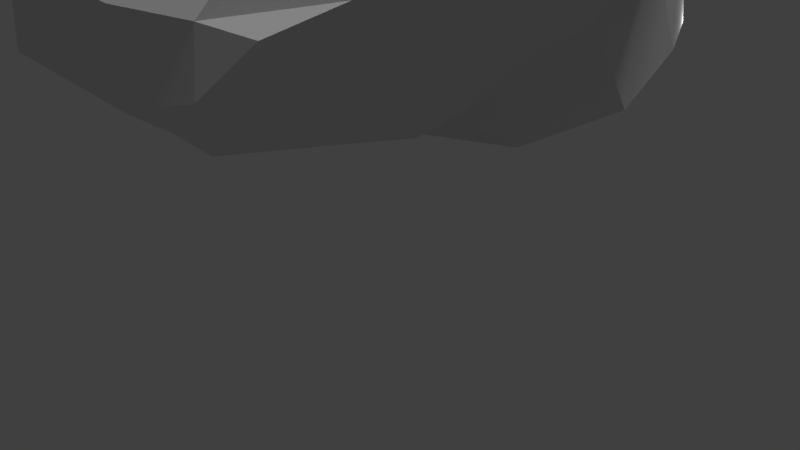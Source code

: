 # Source: cat_head.blend  (saved by Blender 2.79.0; exported with 4.5.12 LTS)
import bpy
from mathutils import Matrix  # noqa: F401  (used for matrix-valued properties, if any)

bpy.ops.wm.read_factory_settings(use_empty=True)
scene = bpy.context.scene
scene.name = 'Scene'

# ---- collections
col_collection_1 = bpy.data.collections.new('Collection 1'); scene.collection.children.link(col_collection_1)

# ---- world
world_world = bpy.data.worlds.new('World'); scene.world = world_world
world_world.color = (0.05088, 0.05088, 0.05088)
world_world.use_sun_shadow = False
world_world.sun_shadow_jitter_overblur = 0.0
world_world.cycles.sampling_method = 'MANUAL'

# ---- cameras
cam_camera = bpy.data.cameras.new('Camera')
cam_camera.clip_end = 100.0
cam_camera.lens = 35.0
cam_camera.sensor_width = 32.0
cam_camera.sensor_height = 18.0
cam_camera.ortho_scale = 7.314
cam_camera.dof.focus_distance = 0.0
cam_camera.dof.aperture_fstop = 128.0

# ---- lights
light_sun = bpy.data.lights.new('Sun', 'SUN')
light_sun.transmission_factor = 0.0
light_sun.angle = 0.1993
light_sun.energy = 1.0
light_sun.shadow_buffer_clip_start = 0.5
light_sun.shadow_soft_size = 0.1
light_sun.shadow_cascade_max_distance = 1000.0
light_lamp = bpy.data.lights.new('Lamp', 'POINT')
light_lamp.transmission_factor = 0.0
light_lamp.cutoff_distance = 30.0
light_lamp.energy = 100.0
light_lamp.shadow_buffer_clip_start = 1.001
light_lamp.shadow_soft_size = 0.1
light_lamp.shadow_maximum_resolution = 0.006
light_lamp.use_absolute_resolution = True

# ---- meshes
me_plane_001 = bpy.data.meshes.new('Plane.001')
me_plane_001.from_pydata([(1.775, 3.178, -0.5954), (2.406, 2.349, 0.7247), (2.552, 1.583, 2.106), (2.36, 0.7592, -1.793), (2.824, 0.3624, 1.888), (2.083, -0.5017, -2.16), (2.721, -1.147, 1.25), (1.89, -1.333, -2.263), (1.715, -2.247, 0.001474), (1.481, -2.78, -2.476), (1.601, -3.398, -1.231), (1.681, -3.52, -1.839), (2.158, 2.094, -1.207), (3.079, 0.9539, -0.146), (3.257, 0.05719, -0.3196), (2.88, 0.6026, 3.455), (3.159, -1.11, -0.3462), (2.175, -2.324, -1.143), (2.002, -3.105, -1.358), (1.081, 3.718, -0.1586), (0.9948, 2.838, 1.516), (1.41, 1.807, 2.524), (1.587, 0.1389, -2.615), (0.8991, 0.3723, 2.658), (1.435, -0.8737, -2.873), (1.134, -1.872, 1.222), (0.711, -1.549, -2.99), (0.5846, -2.616, 0.2907), (0.744, -2.862, -2.733), (0.8927, -3.748, -1.156), (1.112, -3.722, -1.971), (2.657, 1.363, 3.461), (1.829, 1.395, 3.551), (1.469, 0.561, 3.624), (2.298, 1.012, 4.281), (2.151, 0.6599, 4.395), (2.567, 0.5995, 4.615), (2.622, 0.9138, 4.163), (-0.03684, 3.985, 0.1117), (-1.706, 3.138, -0.6025), (-0.004269, 2.647, 1.977), (-2.414, 2.349, 0.7247), (-0.004269, 1.753, 2.794), (-0.004269, 0.05747, -2.88), (-2.571, 1.594, 2.105), (-2.369, 0.7611, -1.791), (0.007352, 0.3717, 2.488), (-0.004269, -0.9321, -3.041), (-2.832, 0.3624, 1.888), (-2.091, -0.5017, -2.16), (-0.004269, -1.908, 1.574), (-0.07072, -1.753, -3.096), (-2.73, -1.147, 1.25), (-1.899, -1.333, -2.263), (-0.07072, -2.737, 0.09508), (-0.07072, -2.798, -2.741), (-1.836, -2.265, 0.07256), (-1.623, -2.78, -2.476), (-0.07072, -3.763, -1.079), (-0.07072, -3.538, -1.977), (-1.742, -3.398, -1.231), (-1.822, -3.52, -1.839), (-2.151, 2.147, -1.198), (-3.029, 0.957, -0.1582), (-3.178, 0.07619, -0.3928), (-2.879, 0.6132, 3.458), (-3.167, -1.11, -0.3462), (-2.283, -2.307, -1.146), (-2.113, -3.174, -1.384), (-1.064, 3.562, -0.1726), (-1.003, 2.84, 1.516), (-1.377, 1.786, 2.519), (-1.596, 0.1389, -2.615), (-0.9076, 0.436, 2.672), (-1.443, -0.8737, -2.873), (-1.319, -1.867, 1.201), (-0.8524, -1.549, -2.99), (-0.726, -2.616, 0.2907), (-0.8854, -2.862, -2.733), (-1.034, -3.748, -1.156), (-1.253, -3.722, -1.971), (-2.651, 1.245, 3.421), (-1.723, 1.469, 3.568), (-1.488, 0.5822, 3.629), (-2.381, 0.9525, 4.402), (-2.222, 0.6981, 4.442), (-2.699, 0.6095, 4.571), (-2.732, 0.9063, 4.074), (1.008, 4.71, -2.351), (-0.0166, 5.17, -2.417), (1.698, 0.4542, -3.262), (-0.02139, 0.1287, -3.428), (1.641, 3.842, -2.401), (2.533, 1.231, -2.793), (2.234, 2.623, -2.439), (-1.227, 4.527, -2.395), (-1.74, 0.4772, -3.21), (-1.845, 3.712, -2.404), (-2.576, 1.242, -2.766), (-2.277, 2.668, -2.461)], [], [(20, 2, 21), (3, 14, 13), (12, 3, 13), (5, 16, 14), (2, 15, 31), (43, 24, 22), (7, 17, 16), (23, 6, 25), (47, 26, 24), (17, 11, 18), (51, 28, 26), (30, 29, 10), (8, 29, 27), (28, 59, 30), (23, 32, 33), (4, 33, 15), (59, 29, 30), (17, 10, 8), (16, 8, 6), (14, 6, 4), (1, 13, 2), (13, 4, 2), (0, 12, 1), (58, 29, 59), (33, 34, 35), (9, 30, 11), (54, 29, 58), (26, 9, 7), (50, 27, 54), (24, 7, 5), (23, 50, 46), (22, 5, 3), (42, 23, 46), (40, 21, 42), (2, 32, 21), (34, 36, 35), (15, 37, 31), (31, 34, 32), (15, 35, 36), (1, 19, 0), (25, 6, 27), (6, 8, 27), (38, 20, 40), (20, 1, 2), (3, 5, 14), (5, 7, 16), (2, 4, 15), (43, 47, 24), (7, 9, 17), (23, 4, 6), (47, 51, 26), (17, 9, 11), (51, 55, 28), (10, 18, 11), (11, 30, 10), (8, 10, 29), (28, 55, 59), (23, 21, 32), (4, 23, 33), (17, 18, 10), (16, 17, 8), (14, 16, 6), (1, 12, 13), (13, 14, 4), (33, 32, 34), (9, 28, 30), (54, 27, 29), (26, 28, 9), (50, 25, 27), (24, 26, 7), (23, 25, 50), (22, 24, 5), (42, 21, 23), (40, 20, 21), (2, 31, 32), (34, 37, 36), (15, 36, 37), (31, 37, 34), (15, 33, 35), (1, 20, 19), (38, 19, 20), (70, 71, 44), (45, 63, 64), (62, 63, 45), (49, 64, 66), (44, 81, 65), (43, 72, 74), (53, 66, 67), (73, 75, 52), (47, 74, 76), (67, 68, 61), (51, 76, 78), (80, 60, 79), (56, 77, 79), (78, 80, 59), (73, 83, 82), (48, 65, 83), (59, 80, 79), (67, 56, 60), (66, 52, 56), (64, 48, 52), (41, 44, 63), (63, 44, 48), (39, 41, 62), (58, 59, 79), (83, 85, 84), (57, 61, 80), (54, 58, 79), (76, 53, 57), (50, 54, 77), (74, 49, 53), (73, 46, 50), (72, 45, 49), (42, 46, 73), (40, 42, 71), (44, 71, 82), (84, 85, 86), (65, 81, 87), (81, 82, 84), (65, 86, 85), (41, 39, 69), (75, 77, 52), (52, 77, 56), (38, 40, 70), (70, 44, 41), (45, 64, 49), (49, 66, 53), (44, 65, 48), (43, 74, 47), (53, 67, 57), (73, 52, 48), (47, 76, 51), (67, 61, 57), (51, 78, 55), (60, 61, 68), (61, 60, 80), (56, 79, 60), (78, 59, 55), (73, 82, 71), (48, 83, 73), (67, 60, 68), (66, 56, 67), (64, 52, 66), (41, 63, 62), (63, 48, 64), (83, 84, 82), (57, 80, 78), (54, 79, 77), (76, 57, 78), (50, 77, 75), (74, 53, 76), (73, 50, 75), (72, 49, 74), (42, 73, 71), (40, 71, 70), (44, 82, 81), (84, 86, 87), (65, 87, 86), (81, 84, 87), (65, 85, 83), (41, 69, 70), (38, 70, 69), (0, 88, 92), (38, 95, 89), (39, 95, 69), (22, 93, 90), (62, 97, 39), (0, 94, 12), (62, 98, 99), (43, 90, 91), (12, 93, 3), (45, 96, 98), (43, 96, 72), (38, 88, 19), (0, 19, 88), (38, 69, 95), (39, 97, 95), (22, 3, 93), (62, 99, 97), (0, 92, 94), (62, 45, 98), (43, 22, 90), (12, 94, 93), (45, 72, 96), (43, 91, 96), (38, 89, 88)])
me_plane_001.use_remesh_preserve_volume = False
me_plane_001.use_remesh_preserve_attributes = False
me_plane_001.use_mirror_x = True
me_plane_001.update()

# ---- objects
ob_sun = bpy.data.objects.new('Sun', light_sun)
ob_catmesh = bpy.data.objects.new('CatMesh', me_plane_001)
ob_lamp = bpy.data.objects.new('Lamp', light_lamp)
ob_camera = bpy.data.objects.new('Camera', cam_camera)

# ---- transforms, parenting, visibility, modifiers, constraints
ob_sun.location = (10.82, 58.74, 20.92)
ob_sun.rotation_euler = (-0.2368, -0.0, 0.0)
ob_sun.scale = (1.0, 0.9243, 0.9957)
ob_sun.hide_viewport = True
ob_sun.lineart.crease_threshold = 0.0
ob_catmesh.location = (0.004269, 0.2914, 5.006)
ob_catmesh.lineart.crease_threshold = 0.0
ob_catmesh.use_mesh_mirror_x = True
_vg = ob_catmesh.vertex_groups.new(name='tail.004')
_vg = ob_catmesh.vertex_groups.new(name='tail.003')
_vg = ob_catmesh.vertex_groups.new(name='tail.002')
_vg = ob_catmesh.vertex_groups.new(name='tail.001')
_vg = ob_catmesh.vertex_groups.new(name='spine')
_vg = ob_catmesh.vertex_groups.new(name='spine.001')
_vg = ob_catmesh.vertex_groups.new(name='spine.002')
_vg = ob_catmesh.vertex_groups.new(name='spine.004')
_vg = ob_catmesh.vertex_groups.new(name='spine.006')
_vg = ob_catmesh.vertex_groups.new(name='ear.L')
_vg = ob_catmesh.vertex_groups.new(name='ear.L.003')
_vg = ob_catmesh.vertex_groups.new(name='ear.L.004')
_vg = ob_catmesh.vertex_groups.new(name='ear.R')
_vg = ob_catmesh.vertex_groups.new(name='ear.R.003')
_vg = ob_catmesh.vertex_groups.new(name='ear.R.004')
_vg = ob_catmesh.vertex_groups.new(name='Breast.C')
_vg = ob_catmesh.vertex_groups.new(name='shoulder.L')
_vg = ob_catmesh.vertex_groups.new(name='upper_arm.L')
_vg = ob_catmesh.vertex_groups.new(name='forearm.L')
_vg = ob_catmesh.vertex_groups.new(name='hand.L')
_vg = ob_catmesh.vertex_groups.new(name='shoulder.R')
_vg = ob_catmesh.vertex_groups.new(name='upper_arm.R')
_vg = ob_catmesh.vertex_groups.new(name='forearm.R')
_vg = ob_catmesh.vertex_groups.new(name='hand.R')
_vg = ob_catmesh.vertex_groups.new(name='belly.C')
_vg = ob_catmesh.vertex_groups.new(name='thigh.L')
_vg = ob_catmesh.vertex_groups.new(name='shin.L')
_vg = ob_catmesh.vertex_groups.new(name='foot.L')
_vg = ob_catmesh.vertex_groups.new(name='r_toe.L')
_vg = ob_catmesh.vertex_groups.new(name='thigh.R')
_vg = ob_catmesh.vertex_groups.new(name='shin.R')
_vg = ob_catmesh.vertex_groups.new(name='foot.R')
_vg = ob_catmesh.vertex_groups.new(name='r_toe.R')
_vg = ob_catmesh.vertex_groups.new(name='Tail_IK')
_vg = ob_catmesh.vertex_groups.new(name='Spine.01')
_vg = ob_catmesh.vertex_groups.new(name='Spine.02')
_vg = ob_catmesh.vertex_groups.new(name='Tail.01')
_vg = ob_catmesh.vertex_groups.new(name='Tail.02')
_vg = ob_catmesh.vertex_groups.new(name='Tail.03')
_vg = ob_catmesh.vertex_groups.new(name='Tail.04')
_vg = ob_catmesh.vertex_groups.new(name='Head.01')
_vg = ob_catmesh.vertex_groups.new(name='Head.02')
_vg = ob_catmesh.vertex_groups.new(name='Ear.L')
_vg = ob_catmesh.vertex_groups.new(name='Ear.R')
_vg = ob_catmesh.vertex_groups.new(name='Shoulder.L')
_vg = ob_catmesh.vertex_groups.new(name='FrontLeg01.L')
_vg = ob_catmesh.vertex_groups.new(name='FrontLeg02.L')
_vg = ob_catmesh.vertex_groups.new(name='FrontFoot.L')
_vg = ob_catmesh.vertex_groups.new(name='RearLeg01.L')
_vg = ob_catmesh.vertex_groups.new(name='RearLeg02.L')
_vg = ob_catmesh.vertex_groups.new(name='RearFoot.L')
_vg = ob_catmesh.vertex_groups.new(name='Shoulder.R')
_vg = ob_catmesh.vertex_groups.new(name='FrontLeg01.R')
_vg = ob_catmesh.vertex_groups.new(name='FrontLeg02.R')
_vg = ob_catmesh.vertex_groups.new(name='FrontFoot.R.001')
_vg = ob_catmesh.vertex_groups.new(name='RearLeg01.R')
_vg = ob_catmesh.vertex_groups.new(name='RearLeg02.R')
_vg = ob_catmesh.vertex_groups.new(name='RearFoot.R')
_vg = ob_catmesh.vertex_groups.new(name='FrontFoot.R')
_vg = ob_catmesh.vertex_groups.new(name='FrontFoot.L.001')
ob_lamp.location = (1.631, 4.227, 2.383)
ob_lamp.rotation_euler = (0.7215, 0.2814, 1.878)
ob_lamp.scale = (0.9331, 0.9998, 0.9877)
ob_lamp.lock_rotations_4d = False
ob_lamp.empty_display_type = 'ARROWS'
ob_lamp.color = (0.0, 0.0, 0.0, 0.0)
ob_lamp.hide_viewport = True
ob_lamp.lineart.crease_threshold = 0.0
ob_camera.location = (7.481, -6.508, 5.344)
ob_camera.rotation_euler = (1.109, 0.0, 0.8149)
ob_camera.lock_rotations_4d = False
ob_camera.empty_display_type = 'ARROWS'
ob_camera.color = (0.0, 0.0, 0.0, 0.0)
ob_camera.hide_viewport = True
ob_camera.display_type = 'WIRE'
ob_camera.lineart.crease_threshold = 0.0

# ---- collection membership
col_collection_1.objects.link(ob_sun)
col_collection_1.objects.link(ob_catmesh)
col_collection_1.objects.link(ob_lamp)
col_collection_1.objects.link(ob_camera)

# ---- scene / render settings (as saved in the file)
scene.camera = ob_camera
scene.frame_start = 1; scene.frame_end = 250; scene.frame_set(1)
scene.render.engine = 'BLENDER_EEVEE_NEXT'
scene.render.resolution_percentage = 50
scene.render.dither_intensity = 0.0
scene.cycles.use_denoising = False
scene.cycles.samples = 128
scene.cycles.sampling_pattern = 'TABULATED_SOBOL'
scene.cycles.use_adaptive_sampling = False
scene.cycles.use_light_tree = False
scene.cycles.blur_glossy = 0.0
scene.cycles.sample_clamp_indirect = 0.0
scene.view_settings.view_transform = 'Standard'
bpy.context.view_layer.update()
